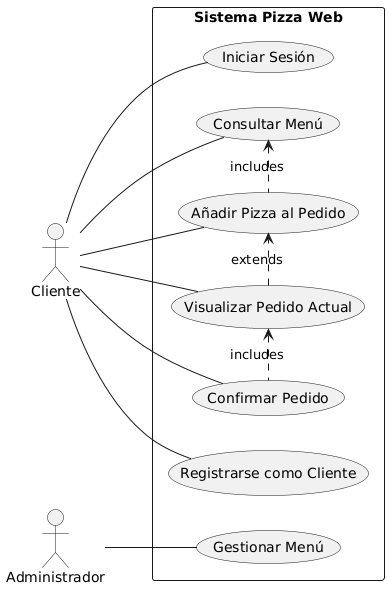

The diagram above was rendered by PlantUML. Its source (embedded in the PNG):
@startuml
actor Cliente
left to right direction
rectangle "Sistema Pizza Web" {
  usecase "Registrarse como Cliente" as UC1
  usecase "Iniciar Sesión" as UC2
  usecase "Consultar Menú" as UC3
  usecase "Añadir Pizza al Pedido" as UC4
  usecase "Visualizar Pedido Actual" as UC5
  usecase "Confirmar Pedido" as UC6
  usecase "Gestionar Menú" as UC7
}

Cliente -- UC1
Cliente -- UC2
Cliente -- UC3
Cliente -- UC4
Cliente -- UC5
Cliente -- UC6

Administrador -- UC7

UC3 <. UC4 : includes
UC5 .> UC4 : extends
UC5 <. UC6 : includes
@enduml